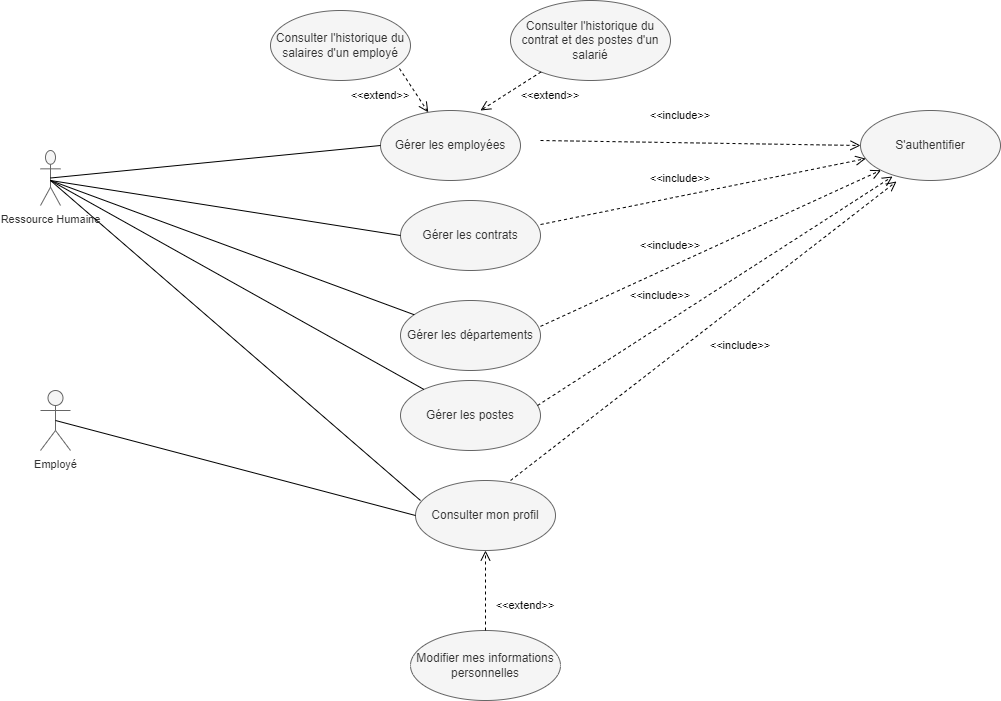

The diagram above was exported from draw.io. Its source (the exported page's mxGraphModel, read from the mxfile embedded in the PNG):
<mxGraphModel dx="1695" dy="1651" grid="1" gridSize="10" guides="1" tooltips="1" connect="1" arrows="1" fold="1" page="1" pageScale="1" pageWidth="827" pageHeight="1169" math="0" shadow="0">
  <root>
    <mxCell id="0" />
    <mxCell id="1" parent="0" />
    <mxCell id="SkGcTHia8jz3IOUm-5Gj-2" value="&lt;font style=&quot;font-size: 11px;&quot;&gt;Ressource Humaine&lt;/font&gt;" style="shape=umlActor;verticalLabelPosition=bottom;verticalAlign=top;html=1;outlineConnect=0;fillColor=#f5f5f5;strokeColor=#666666;fontColor=#333333;" vertex="1" parent="1">
      <mxGeometry x="20" y="100" width="20" height="55" as="geometry" />
    </mxCell>
    <mxCell id="SkGcTHia8jz3IOUm-5Gj-5" value="&lt;font style=&quot;font-size: 11px;&quot;&gt;Employé&lt;/font&gt;" style="shape=umlActor;verticalLabelPosition=bottom;verticalAlign=top;html=1;outlineConnect=0;fillColor=#f5f5f5;strokeColor=#666666;fontColor=#333333;" vertex="1" parent="1">
      <mxGeometry x="20" y="340" width="30" height="60" as="geometry" />
    </mxCell>
    <mxCell id="SkGcTHia8jz3IOUm-5Gj-8" value="Gérer les employées" style="ellipse;whiteSpace=wrap;html=1;fillColor=#f5f5f5;fontColor=#333333;strokeColor=#666666;" vertex="1" parent="1">
      <mxGeometry x="360" y="60" width="140" height="70" as="geometry" />
    </mxCell>
    <mxCell id="SkGcTHia8jz3IOUm-5Gj-9" value="Gérer les départements" style="ellipse;whiteSpace=wrap;html=1;fillColor=#f5f5f5;fontColor=#333333;strokeColor=#666666;" vertex="1" parent="1">
      <mxGeometry x="380" y="250" width="140" height="70" as="geometry" />
    </mxCell>
    <mxCell id="SkGcTHia8jz3IOUm-5Gj-10" value="Gérer les postes" style="ellipse;whiteSpace=wrap;html=1;fillColor=#f5f5f5;fontColor=#333333;strokeColor=#666666;" vertex="1" parent="1">
      <mxGeometry x="380" y="330" width="140" height="70" as="geometry" />
    </mxCell>
    <mxCell id="SkGcTHia8jz3IOUm-5Gj-11" value="Gérer les contrats" style="ellipse;whiteSpace=wrap;html=1;fillColor=#f5f5f5;fontColor=#333333;strokeColor=#666666;" vertex="1" parent="1">
      <mxGeometry x="380" y="150" width="140" height="70" as="geometry" />
    </mxCell>
    <mxCell id="SkGcTHia8jz3IOUm-5Gj-12" value="Consulter l'historique du contrat et des postes d'un salarié" style="ellipse;whiteSpace=wrap;html=1;fillColor=#f5f5f5;fontColor=#333333;strokeColor=#666666;" vertex="1" parent="1">
      <mxGeometry x="490" y="-50" width="160" height="80" as="geometry" />
    </mxCell>
    <mxCell id="SkGcTHia8jz3IOUm-5Gj-13" value="Consulter l'historique du salaires d'un employé" style="ellipse;whiteSpace=wrap;html=1;fillColor=#f5f5f5;fontColor=#333333;strokeColor=#666666;" vertex="1" parent="1">
      <mxGeometry x="250" y="-40" width="140" height="70" as="geometry" />
    </mxCell>
    <mxCell id="SkGcTHia8jz3IOUm-5Gj-14" value="Consulter mon profil" style="ellipse;whiteSpace=wrap;html=1;fillColor=#f5f5f5;fontColor=#333333;strokeColor=#666666;" vertex="1" parent="1">
      <mxGeometry x="395" y="430" width="140" height="70" as="geometry" />
    </mxCell>
    <mxCell id="SkGcTHia8jz3IOUm-5Gj-15" value="Modifier mes informations personnelles" style="ellipse;whiteSpace=wrap;html=1;fillColor=#f5f5f5;fontColor=#333333;strokeColor=#666666;" vertex="1" parent="1">
      <mxGeometry x="390" y="580" width="150" height="70" as="geometry" />
    </mxCell>
    <mxCell id="SkGcTHia8jz3IOUm-5Gj-16" value="" style="endArrow=none;html=1;rounded=0;entryX=0;entryY=0.5;entryDx=0;entryDy=0;exitX=0.5;exitY=0.5;exitDx=0;exitDy=0;exitPerimeter=0;" edge="1" parent="1" source="SkGcTHia8jz3IOUm-5Gj-5" target="SkGcTHia8jz3IOUm-5Gj-14">
      <mxGeometry width="50" height="50" relative="1" as="geometry">
        <mxPoint x="120" y="390" as="sourcePoint" />
        <mxPoint x="170" y="340" as="targetPoint" />
      </mxGeometry>
    </mxCell>
    <mxCell id="SkGcTHia8jz3IOUm-5Gj-20" value="" style="html=1;verticalAlign=bottom;endArrow=open;dashed=1;endSize=8;rounded=0;entryX=0.5;entryY=1;entryDx=0;entryDy=0;exitX=0.5;exitY=0;exitDx=0;exitDy=0;" edge="1" parent="1" source="SkGcTHia8jz3IOUm-5Gj-15" target="SkGcTHia8jz3IOUm-5Gj-14">
      <mxGeometry x="-0.2" y="-40" relative="1" as="geometry">
        <mxPoint x="390" y="440" as="sourcePoint" />
        <mxPoint x="270" y="440" as="targetPoint" />
        <mxPoint as="offset" />
      </mxGeometry>
    </mxCell>
    <mxCell id="SkGcTHia8jz3IOUm-5Gj-21" value="" style="endArrow=none;html=1;rounded=0;" edge="1" parent="1">
      <mxGeometry width="50" height="50" relative="1" as="geometry">
        <mxPoint x="30" y="130" as="sourcePoint" />
        <mxPoint x="400" y="450" as="targetPoint" />
      </mxGeometry>
    </mxCell>
    <mxCell id="SkGcTHia8jz3IOUm-5Gj-23" value="" style="endArrow=none;html=1;rounded=0;exitX=0.5;exitY=0.5;exitDx=0;exitDy=0;exitPerimeter=0;entryX=0;entryY=0.5;entryDx=0;entryDy=0;" edge="1" parent="1" source="SkGcTHia8jz3IOUm-5Gj-2" target="SkGcTHia8jz3IOUm-5Gj-8">
      <mxGeometry width="50" height="50" relative="1" as="geometry">
        <mxPoint x="40" y="130" as="sourcePoint" />
        <mxPoint x="346.42335039249224" y="322.6089631038524" as="targetPoint" />
      </mxGeometry>
    </mxCell>
    <mxCell id="SkGcTHia8jz3IOUm-5Gj-35" value="" style="html=1;verticalAlign=bottom;endArrow=open;dashed=1;endSize=8;rounded=0;fontSize=11;exitX=0.921;exitY=0.829;exitDx=0;exitDy=0;exitPerimeter=0;" edge="1" parent="1" source="SkGcTHia8jz3IOUm-5Gj-13" target="SkGcTHia8jz3IOUm-5Gj-8">
      <mxGeometry x="-0.6483" y="-36" relative="1" as="geometry">
        <mxPoint x="460" y="-20" as="sourcePoint" />
        <mxPoint x="380" y="-20" as="targetPoint" />
        <mxPoint as="offset" />
      </mxGeometry>
    </mxCell>
    <mxCell id="SkGcTHia8jz3IOUm-5Gj-36" value="" style="html=1;verticalAlign=bottom;endArrow=open;dashed=1;endSize=8;rounded=0;fontSize=11;" edge="1" parent="1" source="SkGcTHia8jz3IOUm-5Gj-12">
      <mxGeometry x="-0.8036" y="32" relative="1" as="geometry">
        <mxPoint x="540" y="60" as="sourcePoint" />
        <mxPoint x="460" y="60" as="targetPoint" />
        <mxPoint as="offset" />
      </mxGeometry>
    </mxCell>
    <mxCell id="SkGcTHia8jz3IOUm-5Gj-37" value="S'authentifier" style="ellipse;whiteSpace=wrap;html=1;fillColor=#f5f5f5;fontColor=#333333;strokeColor=#666666;" vertex="1" parent="1">
      <mxGeometry x="840" y="60" width="140" height="70" as="geometry" />
    </mxCell>
    <mxCell id="SkGcTHia8jz3IOUm-5Gj-38" value="" style="html=1;verticalAlign=bottom;endArrow=open;dashed=1;endSize=8;rounded=0;fontSize=11;entryX=0;entryY=0.5;entryDx=0;entryDy=0;" edge="1" parent="1" target="SkGcTHia8jz3IOUm-5Gj-37">
      <mxGeometry x="-0.0637" y="12" relative="1" as="geometry">
        <mxPoint x="520.0022775252007" y="89.99693438850036" as="sourcePoint" />
        <mxPoint x="612.24" y="139.41" as="targetPoint" />
        <mxPoint as="offset" />
      </mxGeometry>
    </mxCell>
    <mxCell id="SkGcTHia8jz3IOUm-5Gj-40" value="" style="html=1;verticalAlign=bottom;endArrow=open;dashed=1;endSize=8;rounded=0;fontSize=11;entryX=0.257;entryY=1.014;entryDx=0;entryDy=0;entryPerimeter=0;exitX=0.679;exitY=0;exitDx=0;exitDy=0;exitPerimeter=0;" edge="1" parent="1" source="SkGcTHia8jz3IOUm-5Gj-14" target="SkGcTHia8jz3IOUm-5Gj-37">
      <mxGeometry x="0.0728" y="-28" relative="1" as="geometry">
        <mxPoint x="530.002277525201" y="334.99693438850045" as="sourcePoint" />
        <mxPoint x="850" y="340" as="targetPoint" />
        <mxPoint x="1" as="offset" />
      </mxGeometry>
    </mxCell>
    <mxCell id="SkGcTHia8jz3IOUm-5Gj-41" value="" style="endArrow=none;html=1;rounded=0;" edge="1" parent="1" target="SkGcTHia8jz3IOUm-5Gj-9">
      <mxGeometry width="50" height="50" relative="1" as="geometry">
        <mxPoint x="30" y="130" as="sourcePoint" />
        <mxPoint x="390" y="105" as="targetPoint" />
      </mxGeometry>
    </mxCell>
    <mxCell id="SkGcTHia8jz3IOUm-5Gj-42" value="" style="endArrow=none;html=1;rounded=0;entryX=0;entryY=0.5;entryDx=0;entryDy=0;" edge="1" parent="1" target="SkGcTHia8jz3IOUm-5Gj-11">
      <mxGeometry width="50" height="50" relative="1" as="geometry">
        <mxPoint x="30" y="130" as="sourcePoint" />
        <mxPoint x="403.67981442898963" y="274.21516961069847" as="targetPoint" />
      </mxGeometry>
    </mxCell>
    <mxCell id="SkGcTHia8jz3IOUm-5Gj-43" value="" style="endArrow=none;html=1;rounded=0;" edge="1" parent="1" target="SkGcTHia8jz3IOUm-5Gj-10">
      <mxGeometry width="50" height="50" relative="1" as="geometry">
        <mxPoint x="30" y="130" as="sourcePoint" />
        <mxPoint x="403.67981442898963" y="274.21516961069847" as="targetPoint" />
      </mxGeometry>
    </mxCell>
    <mxCell id="SkGcTHia8jz3IOUm-5Gj-44" value="" style="html=1;verticalAlign=bottom;endArrow=open;dashed=1;endSize=8;rounded=0;fontSize=11;exitX=1;exitY=0.343;exitDx=0;exitDy=0;exitPerimeter=0;" edge="1" parent="1" source="SkGcTHia8jz3IOUm-5Gj-11" target="SkGcTHia8jz3IOUm-5Gj-37">
      <mxGeometry x="-0.0637" y="12" relative="1" as="geometry">
        <mxPoint x="520.002277525201" y="124.99693438850045" as="sourcePoint" />
        <mxPoint x="840" y="130" as="targetPoint" />
        <mxPoint as="offset" />
      </mxGeometry>
    </mxCell>
    <mxCell id="SkGcTHia8jz3IOUm-5Gj-45" value="" style="html=1;verticalAlign=bottom;endArrow=open;dashed=1;endSize=8;rounded=0;fontSize=11;exitX=1;exitY=0.343;exitDx=0;exitDy=0;exitPerimeter=0;entryX=0;entryY=1;entryDx=0;entryDy=0;" edge="1" parent="1" target="SkGcTHia8jz3IOUm-5Gj-37">
      <mxGeometry x="-0.3276" y="59" relative="1" as="geometry">
        <mxPoint x="520" y="275.87" as="sourcePoint" />
        <mxPoint x="850" y="120" as="targetPoint" />
        <mxPoint as="offset" />
      </mxGeometry>
    </mxCell>
    <mxCell id="SkGcTHia8jz3IOUm-5Gj-46" value="" style="html=1;verticalAlign=bottom;endArrow=open;dashed=1;endSize=8;rounded=0;fontSize=11;exitX=0.979;exitY=0.357;exitDx=0;exitDy=0;exitPerimeter=0;entryX=0.229;entryY=0.943;entryDx=0;entryDy=0;entryPerimeter=0;" edge="1" parent="1" source="SkGcTHia8jz3IOUm-5Gj-10" target="SkGcTHia8jz3IOUm-5Gj-37">
      <mxGeometry x="-0.1933" y="16" relative="1" as="geometry">
        <mxPoint x="530" y="285.8699999999999" as="sourcePoint" />
        <mxPoint x="870" y="129" as="targetPoint" />
        <mxPoint x="-1" as="offset" />
      </mxGeometry>
    </mxCell>
    <mxCell id="SkGcTHia8jz3IOUm-5Gj-48" value="&lt;span style=&quot;background-color: rgb(255, 255, 255);&quot;&gt;&amp;lt;&amp;lt;extend&amp;gt;&amp;gt;&lt;/span&gt;" style="text;html=1;strokeColor=none;fillColor=none;align=center;verticalAlign=middle;whiteSpace=wrap;rounded=0;fontSize=11;" vertex="1" parent="1">
      <mxGeometry x="330" y="30" width="60" height="30" as="geometry" />
    </mxCell>
    <mxCell id="SkGcTHia8jz3IOUm-5Gj-49" value="&lt;span style=&quot;background-color: rgb(255, 255, 255);&quot;&gt;&amp;lt;&amp;lt;extend&amp;gt;&amp;gt;&lt;/span&gt;" style="text;html=1;strokeColor=none;fillColor=none;align=center;verticalAlign=middle;whiteSpace=wrap;rounded=0;fontSize=11;" vertex="1" parent="1">
      <mxGeometry x="500" y="30" width="60" height="30" as="geometry" />
    </mxCell>
    <mxCell id="SkGcTHia8jz3IOUm-5Gj-50" value="&lt;span style=&quot;background-color: rgb(255, 255, 255);&quot;&gt;&amp;lt;&amp;lt;include&amp;gt;&amp;gt;&lt;/span&gt;" style="text;html=1;strokeColor=none;fillColor=none;align=center;verticalAlign=middle;whiteSpace=wrap;rounded=0;fontSize=11;" vertex="1" parent="1">
      <mxGeometry x="630" y="50" width="60" height="30" as="geometry" />
    </mxCell>
    <mxCell id="SkGcTHia8jz3IOUm-5Gj-51" value="&lt;span style=&quot;background-color: rgb(255, 255, 255);&quot;&gt;&amp;lt;&amp;lt;include&amp;gt;&amp;gt;&lt;/span&gt;" style="text;html=1;strokeColor=none;fillColor=none;align=center;verticalAlign=middle;whiteSpace=wrap;rounded=0;fontSize=11;" vertex="1" parent="1">
      <mxGeometry x="630" y="112.5" width="60" height="30" as="geometry" />
    </mxCell>
    <mxCell id="SkGcTHia8jz3IOUm-5Gj-52" value="&lt;span style=&quot;background-color: rgb(255, 255, 255);&quot;&gt;&amp;lt;&amp;lt;include&amp;gt;&amp;gt;&lt;/span&gt;" style="text;html=1;strokeColor=none;fillColor=none;align=center;verticalAlign=middle;whiteSpace=wrap;rounded=0;fontSize=11;" vertex="1" parent="1">
      <mxGeometry x="620" y="180" width="60" height="30" as="geometry" />
    </mxCell>
    <mxCell id="SkGcTHia8jz3IOUm-5Gj-55" value="&lt;span style=&quot;background-color: rgb(255, 255, 255);&quot;&gt;&amp;lt;&amp;lt;include&amp;gt;&amp;gt;&lt;/span&gt;" style="text;html=1;strokeColor=none;fillColor=none;align=center;verticalAlign=middle;whiteSpace=wrap;rounded=0;fontSize=11;" vertex="1" parent="1">
      <mxGeometry x="610" y="230" width="60" height="30" as="geometry" />
    </mxCell>
    <mxCell id="SkGcTHia8jz3IOUm-5Gj-56" value="&lt;span style=&quot;background-color: rgb(255, 255, 255);&quot;&gt;&amp;lt;&amp;lt;include&amp;gt;&amp;gt;&lt;/span&gt;" style="text;html=1;strokeColor=none;fillColor=none;align=center;verticalAlign=middle;whiteSpace=wrap;rounded=0;fontSize=11;" vertex="1" parent="1">
      <mxGeometry x="690" y="280" width="60" height="30" as="geometry" />
    </mxCell>
    <mxCell id="SkGcTHia8jz3IOUm-5Gj-57" value="&lt;span style=&quot;background-color: rgb(255, 255, 255);&quot;&gt;&amp;lt;&amp;lt;extend&amp;gt;&amp;gt;&lt;/span&gt;" style="text;html=1;strokeColor=none;fillColor=none;align=center;verticalAlign=middle;whiteSpace=wrap;rounded=0;fontSize=11;" vertex="1" parent="1">
      <mxGeometry x="475" y="540" width="60" height="30" as="geometry" />
    </mxCell>
  </root>
</mxGraphModel>